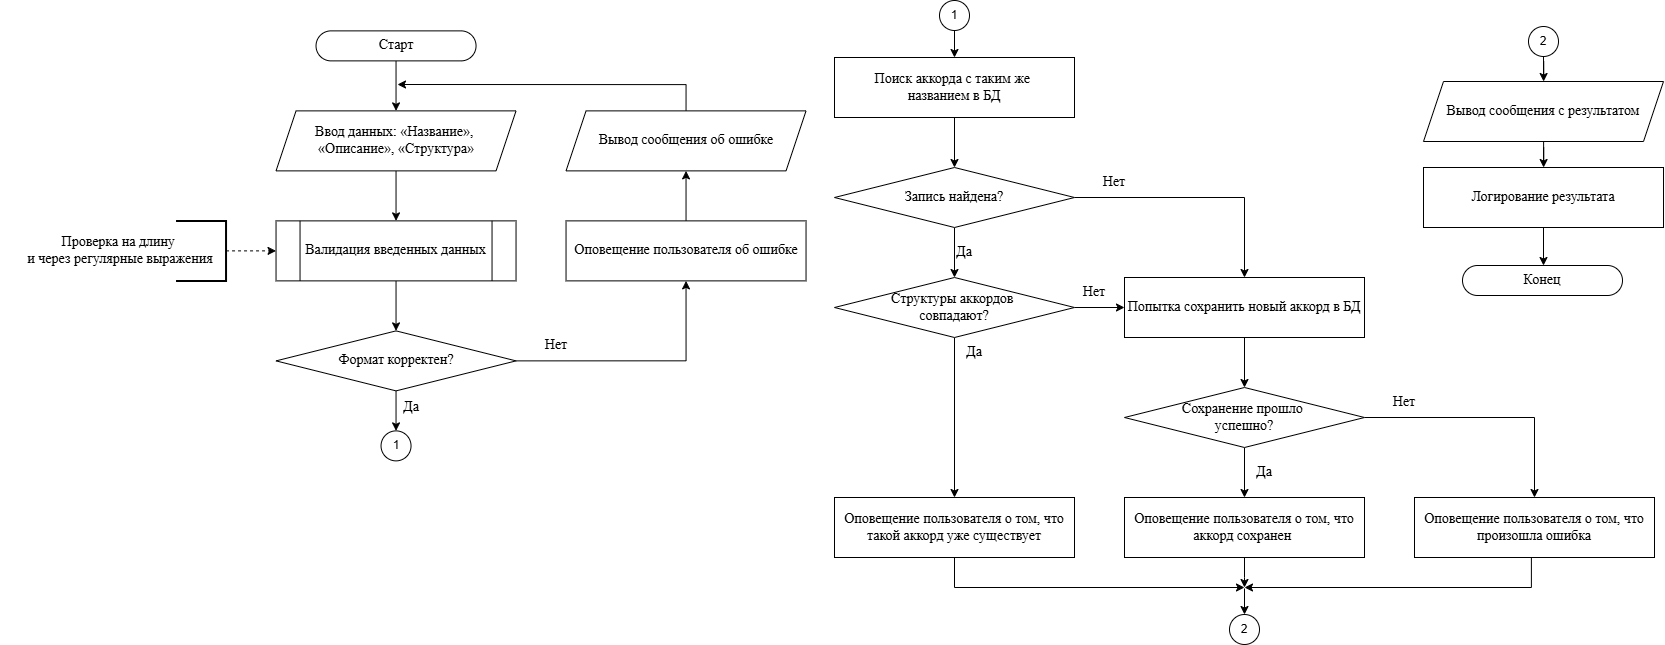

The diagram above was exported from draw.io. Its source (the exported page's mxGraphModel, read from the mxfile embedded in the PNG):
<mxGraphModel dx="4254" dy="3056" grid="1" gridSize="1" guides="1" tooltips="1" connect="1" arrows="1" fold="1" page="1" pageScale="1" pageWidth="827" pageHeight="1169" math="0" shadow="0">
  <root>
    <mxCell id="0" />
    <mxCell id="1" parent="0" />
    <mxCell id="2" edge="1" parent="1" source="3" style="edgeStyle=orthogonalEdgeStyle;rounded=0;orthogonalLoop=1;jettySize=auto;html=1;exitX=0.5;exitY=1;exitDx=0;exitDy=0;entryX=0.5;entryY=0;entryDx=0;entryDy=0;fontFamily=Times New Roman;fontSize=14;" target="5">
      <mxGeometry relative="1" as="geometry" />
    </mxCell>
    <mxCell id="3" parent="1" style="rounded=1;whiteSpace=wrap;html=1;fontFamily=Times New Roman;fontSize=14;arcSize=50;" value="&lt;font&gt;Старт&lt;/font&gt;" vertex="1">
      <mxGeometry height="30" width="160" x="-54.46150090144238" y="-24.615347055288566" as="geometry" />
    </mxCell>
    <mxCell id="4" edge="1" parent="1" source="5" style="edgeStyle=orthogonalEdgeStyle;rounded=0;orthogonalLoop=1;jettySize=auto;html=1;exitX=0.5;exitY=1;exitDx=0;exitDy=0;fontFamily=Times New Roman;fontSize=14;" target="7">
      <mxGeometry relative="1" as="geometry" />
    </mxCell>
    <mxCell id="5" parent="1" style="shape=parallelogram;perimeter=parallelogramPerimeter;whiteSpace=wrap;html=1;fixedSize=1;fontFamily=Times New Roman;fontSize=14;" value="Ввод данных: «Название»,&amp;nbsp;&lt;div&gt;«Описание», «Структура»&lt;/div&gt;" vertex="1">
      <mxGeometry height="60" width="240" x="-94.46150090144238" y="55.38465294471143" as="geometry" />
    </mxCell>
    <mxCell id="6" edge="1" parent="1" source="7" style="edgeStyle=orthogonalEdgeStyle;rounded=0;orthogonalLoop=1;jettySize=auto;html=1;exitX=0.5;exitY=1;exitDx=0;exitDy=0;fontFamily=Times New Roman;fontSize=14;" target="11">
      <mxGeometry relative="1" as="geometry" />
    </mxCell>
    <mxCell id="7" parent="1" style="shape=process;whiteSpace=wrap;html=1;backgroundOutline=1;fontFamily=Times New Roman;fontSize=14;" value="Валидация введенных данных" vertex="1">
      <mxGeometry height="60" width="240" x="-94.46150090144238" y="165.38465294471143" as="geometry" />
    </mxCell>
    <mxCell id="8" edge="1" parent="1" source="19" style="edgeStyle=orthogonalEdgeStyle;rounded=0;orthogonalLoop=1;jettySize=auto;html=1;exitX=0;exitY=0.5;exitDx=0;exitDy=0;exitPerimeter=0;endArrow=classic;endFill=1;dashed=1;fontFamily=Times New Roman;fontSize=14;" target="7">
      <mxGeometry relative="1" as="geometry" />
    </mxCell>
    <mxCell id="9" edge="1" parent="1" source="11" style="edgeStyle=orthogonalEdgeStyle;rounded=0;orthogonalLoop=1;jettySize=auto;html=1;exitX=1;exitY=0.5;exitDx=0;exitDy=0;fontFamily=Times New Roman;fontSize=14;entryX=0.5;entryY=1;entryDx=0;entryDy=0;" target="13">
      <mxGeometry relative="1" as="geometry" />
    </mxCell>
    <mxCell id="10" edge="1" parent="1" source="11" style="edgeStyle=orthogonalEdgeStyle;rounded=0;orthogonalLoop=1;jettySize=auto;html=1;exitX=0.5;exitY=1;exitDx=0;exitDy=0;fontFamily=Times New Roman;fontSize=14;" target="47">
      <mxGeometry relative="1" as="geometry">
        <mxPoint x="26" y="396" as="targetPoint" />
      </mxGeometry>
    </mxCell>
    <mxCell id="11" parent="1" style="rhombus;whiteSpace=wrap;html=1;fontFamily=Times New Roman;fontSize=14;" value="Формат корректен?" vertex="1">
      <mxGeometry height="60" width="240" x="-94.46150090144238" y="275.38465294471143" as="geometry" />
    </mxCell>
    <mxCell id="12" edge="1" parent="1" source="13" style="edgeStyle=orthogonalEdgeStyle;rounded=0;orthogonalLoop=1;jettySize=auto;html=1;exitX=0.5;exitY=0;exitDx=0;exitDy=0;" target="51">
      <mxGeometry relative="1" as="geometry" />
    </mxCell>
    <mxCell id="13" parent="1" style="rounded=0;whiteSpace=wrap;html=1;fontFamily=Times New Roman;fontSize=14;" value="Оповещение&amp;nbsp;пользователя об ошибке" vertex="1">
      <mxGeometry height="60" width="240" x="195.53849909855762" y="165.38465294471143" as="geometry" />
    </mxCell>
    <mxCell id="14" parent="1" style="text;html=1;whiteSpace=wrap;strokeColor=none;fillColor=none;align=center;verticalAlign=middle;rounded=0;fontFamily=Times New Roman;fontSize=14;" value="Нет" vertex="1">
      <mxGeometry height="30" width="60" x="155.53849909855762" y="275.38465294471143" as="geometry" />
    </mxCell>
    <mxCell id="15" edge="1" parent="1" source="16" style="edgeStyle=orthogonalEdgeStyle;rounded=0;orthogonalLoop=1;jettySize=auto;html=1;exitX=0.5;exitY=1;exitDx=0;exitDy=0;fontFamily=Times New Roman;fontSize=14;" target="23">
      <mxGeometry relative="1" as="geometry" />
    </mxCell>
    <mxCell id="16" parent="1" style="rounded=0;whiteSpace=wrap;html=1;fontFamily=Times New Roman;fontSize=14;" value="Поиск аккорда с таким же&amp;nbsp;&lt;div&gt;названием в БД&lt;/div&gt;" vertex="1">
      <mxGeometry height="60" width="240" x="463.99849909855766" y="2.004652944711438" as="geometry" />
    </mxCell>
    <mxCell id="17" parent="1" style="text;html=1;whiteSpace=wrap;strokeColor=none;fillColor=none;align=center;verticalAlign=middle;rounded=0;fontFamily=Times New Roman;fontSize=14;" value="Да" vertex="1">
      <mxGeometry height="30" width="60" x="10.538499098557622" y="337.00465294471144" as="geometry" />
    </mxCell>
    <mxCell id="18" connectable="0" parent="1" style="group;fontFamily=Times New Roman;fontSize=14;" value="" vertex="1">
      <mxGeometry height="60" width="140" x="-284.4615009014424" y="165.38465294471143" as="geometry" />
    </mxCell>
    <mxCell id="19" parent="18" style="strokeWidth=2;html=1;shape=mxgraph.flowchart.annotation_1;align=left;pointerEvents=1;shadow=0;rotation=-180;fontFamily=Times New Roman;fontSize=14;" value="" vertex="1">
      <mxGeometry height="60" width="50" x="90" as="geometry" />
    </mxCell>
    <mxCell id="20" parent="18" style="text;html=1;whiteSpace=wrap;strokeColor=none;fillColor=none;align=center;verticalAlign=middle;rounded=0;fontFamily=Times New Roman;fontSize=14;" value="&lt;span style=&quot;text-align: left; white-space: pre;&quot;&gt;&#09;&lt;/span&gt;&lt;span style=&quot;text-align: left; white-space: nowrap;&quot;&gt;Проверка на длину&amp;nbsp;&lt;/span&gt;&lt;div style=&quot;text-align: left; white-space: nowrap;&quot;&gt;&lt;span style=&quot;white-space: pre;&quot;&gt;&#09;&lt;/span&gt;и че&lt;span style=&quot;background-color: transparent; color: light-dark(rgb(0, 0, 0), rgb(255, 255, 255));&quot;&gt;рез регулярные выражения&lt;/span&gt;&lt;/div&gt;" vertex="1">
      <mxGeometry height="30" width="60" x="-10" y="15" as="geometry" />
    </mxCell>
    <mxCell id="21" edge="1" parent="1" source="23" style="edgeStyle=orthogonalEdgeStyle;rounded=0;orthogonalLoop=1;jettySize=auto;html=1;exitX=0.5;exitY=1;exitDx=0;exitDy=0;fontFamily=Times New Roman;fontSize=14;" target="26">
      <mxGeometry relative="1" as="geometry" />
    </mxCell>
    <mxCell id="22" edge="1" parent="1" source="23" style="edgeStyle=orthogonalEdgeStyle;rounded=0;orthogonalLoop=1;jettySize=auto;html=1;exitX=1;exitY=0.5;exitDx=0;exitDy=0;fontFamily=Times New Roman;fontSize=14;" target="33">
      <mxGeometry relative="1" as="geometry" />
    </mxCell>
    <mxCell id="23" parent="1" style="rhombus;whiteSpace=wrap;html=1;fontFamily=Times New Roman;fontSize=14;" value="Запись найдена?" vertex="1">
      <mxGeometry height="60" width="240" x="463.99849909855766" y="112.00465294471144" as="geometry" />
    </mxCell>
    <mxCell id="24" edge="1" parent="1" source="26" style="edgeStyle=orthogonalEdgeStyle;rounded=0;orthogonalLoop=1;jettySize=auto;html=1;exitX=0.5;exitY=1;exitDx=0;exitDy=0;fontFamily=Times New Roman;fontSize=14;" target="28">
      <mxGeometry relative="1" as="geometry" />
    </mxCell>
    <mxCell id="25" edge="1" parent="1" source="26" style="edgeStyle=orthogonalEdgeStyle;rounded=0;orthogonalLoop=1;jettySize=auto;html=1;exitX=1;exitY=0.5;exitDx=0;exitDy=0;fontFamily=Times New Roman;fontSize=14;" target="33">
      <mxGeometry relative="1" as="geometry" />
    </mxCell>
    <mxCell id="26" parent="1" style="rhombus;whiteSpace=wrap;html=1;fontFamily=Times New Roman;fontSize=14;" value="Структуры аккордов&amp;nbsp;&lt;div&gt;совпа&lt;span style=&quot;background-color: transparent; color: light-dark(rgb(0, 0, 0), rgb(255, 255, 255));&quot;&gt;дают?&lt;/span&gt;&lt;/div&gt;" vertex="1">
      <mxGeometry height="60" width="240" x="463.99849909855766" y="222.00465294471144" as="geometry" />
    </mxCell>
    <mxCell id="27" edge="1" parent="1" source="28" style="edgeStyle=orthogonalEdgeStyle;rounded=0;orthogonalLoop=1;jettySize=auto;html=1;exitX=0.5;exitY=1;exitDx=0;exitDy=0;fontFamily=Times New Roman;fontSize=14;">
      <mxGeometry relative="1" as="geometry">
        <Array as="points">
          <mxPoint x="583.9984990985577" y="532.0046529447113" />
        </Array>
        <mxPoint x="873.9984990985577" y="532.0046529447113" as="targetPoint" />
      </mxGeometry>
    </mxCell>
    <mxCell id="28" parent="1" style="rounded=0;whiteSpace=wrap;html=1;fontFamily=Times New Roman;fontSize=14;" value="Оповещение пользователя о том, что такой аккорд уже существует" vertex="1">
      <mxGeometry height="60" width="240" x="463.99849909855766" y="442.0046529447113" as="geometry" />
    </mxCell>
    <mxCell id="29" parent="1" style="rounded=1;whiteSpace=wrap;html=1;fontFamily=Times New Roman;fontSize=14;arcSize=50;" value="&lt;font&gt;Конец&lt;/font&gt;" vertex="1">
      <mxGeometry height="30" width="160" x="1091.9984990985577" y="210.00465294471132" as="geometry" />
    </mxCell>
    <mxCell id="30" parent="1" style="text;html=1;whiteSpace=wrap;strokeColor=none;fillColor=none;align=center;verticalAlign=middle;rounded=0;fontFamily=Times New Roman;fontSize=14;" value="Да" vertex="1">
      <mxGeometry height="30" width="60" x="563.9984990985577" y="182.00465294471144" as="geometry" />
    </mxCell>
    <mxCell id="31" parent="1" style="text;html=1;whiteSpace=wrap;strokeColor=none;fillColor=none;align=center;verticalAlign=middle;rounded=0;fontFamily=Times New Roman;fontSize=14;" value="Да" vertex="1">
      <mxGeometry height="30" width="60" x="573.9984990985577" y="282.00465294471144" as="geometry" />
    </mxCell>
    <mxCell id="32" edge="1" parent="1" source="33" style="edgeStyle=orthogonalEdgeStyle;rounded=0;orthogonalLoop=1;jettySize=auto;html=1;exitX=0.5;exitY=1;exitDx=0;exitDy=0;fontFamily=Times New Roman;fontSize=14;" target="36">
      <mxGeometry relative="1" as="geometry" />
    </mxCell>
    <mxCell id="33" parent="1" style="rounded=0;whiteSpace=wrap;html=1;fontFamily=Times New Roman;fontSize=14;" value="Попытка сохранить новый аккорд в БД" vertex="1">
      <mxGeometry height="60" width="240" x="753.9984990985577" y="222.00465294471144" as="geometry" />
    </mxCell>
    <mxCell id="34" edge="1" parent="1" source="36" style="edgeStyle=orthogonalEdgeStyle;rounded=0;orthogonalLoop=1;jettySize=auto;html=1;fontFamily=Times New Roman;fontSize=14;" target="38" value="">
      <mxGeometry relative="1" as="geometry" />
    </mxCell>
    <mxCell id="35" edge="1" parent="1" source="36" style="edgeStyle=orthogonalEdgeStyle;rounded=0;orthogonalLoop=1;jettySize=auto;html=1;exitX=1;exitY=0.5;exitDx=0;exitDy=0;fontFamily=Times New Roman;fontSize=14;" target="43">
      <mxGeometry relative="1" as="geometry" />
    </mxCell>
    <mxCell id="36" parent="1" style="rhombus;whiteSpace=wrap;html=1;fontFamily=Times New Roman;fontSize=14;" value="Сохранение прошло&amp;nbsp;&lt;div&gt;успешно?&lt;/div&gt;" vertex="1">
      <mxGeometry height="60" width="240" x="753.9984990985577" y="332.00465294471144" as="geometry" />
    </mxCell>
    <mxCell id="37" edge="1" parent="1" source="38" style="edgeStyle=orthogonalEdgeStyle;rounded=0;orthogonalLoop=1;jettySize=auto;html=1;exitX=0.5;exitY=1;exitDx=0;exitDy=0;fontFamily=Times New Roman;fontSize=14;">
      <mxGeometry relative="1" as="geometry">
        <Array as="points">
          <mxPoint x="873.9984990985577" y="522.0046529447113" />
          <mxPoint x="873.9984990985577" y="522.0046529447113" />
        </Array>
        <mxPoint x="873.9984990985577" y="532.0046529447113" as="targetPoint" />
      </mxGeometry>
    </mxCell>
    <mxCell id="38" parent="1" style="rounded=0;whiteSpace=wrap;html=1;fontFamily=Times New Roman;fontSize=14;" value="Оповещение пользователя о том, что аккорд сохранен&amp;nbsp;" vertex="1">
      <mxGeometry height="60" width="240" x="753.9984990985577" y="442.0046529447113" as="geometry" />
    </mxCell>
    <mxCell id="39" parent="1" style="text;html=1;whiteSpace=wrap;strokeColor=none;fillColor=none;align=center;verticalAlign=middle;rounded=0;fontFamily=Times New Roman;fontSize=14;" value="Да" vertex="1">
      <mxGeometry height="30" width="60" x="863.9984990985577" y="402.0046529447113" as="geometry" />
    </mxCell>
    <mxCell id="40" edge="1" parent="1" source="41" style="edgeStyle=orthogonalEdgeStyle;rounded=0;orthogonalLoop=1;jettySize=auto;html=1;fontFamily=Times New Roman;fontSize=14;" target="29" value="">
      <mxGeometry relative="1" as="geometry">
        <Array as="points">
          <mxPoint x="1207.9984990985577" y="239.00465294471132" />
          <mxPoint x="1207.9984990985577" y="239.00465294471132" />
        </Array>
      </mxGeometry>
    </mxCell>
    <mxCell id="41" parent="1" style="rounded=0;whiteSpace=wrap;html=1;fontFamily=Times New Roman;fontSize=14;" value="Логирование результата" vertex="1">
      <mxGeometry height="60" width="240" x="1052.9984990985577" y="112.00465294471132" as="geometry" />
    </mxCell>
    <mxCell id="42" edge="1" parent="1" source="43" style="edgeStyle=orthogonalEdgeStyle;rounded=0;orthogonalLoop=1;jettySize=auto;html=1;exitX=0.5;exitY=1;exitDx=0;exitDy=0;fontFamily=Times New Roman;fontSize=14;">
      <mxGeometry relative="1" as="geometry">
        <Array as="points">
          <mxPoint x="1160.9984990985577" y="532.0046529447113" />
        </Array>
        <mxPoint x="873.9984990985577" y="532.0046529447113" as="targetPoint" />
      </mxGeometry>
    </mxCell>
    <mxCell id="43" parent="1" style="rounded=0;whiteSpace=wrap;html=1;fontFamily=Times New Roman;fontSize=14;" value="Оповещение пользователя о том, что произошла ошибка" vertex="1">
      <mxGeometry height="60" width="240" x="1043.9984990985577" y="442.0046529447113" as="geometry" />
    </mxCell>
    <mxCell id="44" parent="1" style="text;html=1;whiteSpace=wrap;strokeColor=none;fillColor=none;align=center;verticalAlign=middle;rounded=0;fontFamily=Times New Roman;fontSize=14;" value="Нет" vertex="1">
      <mxGeometry height="30" width="60" x="713.9984990985577" y="112.00465294471144" as="geometry" />
    </mxCell>
    <mxCell id="45" parent="1" style="text;html=1;whiteSpace=wrap;strokeColor=none;fillColor=none;align=center;verticalAlign=middle;rounded=0;fontFamily=Times New Roman;fontSize=14;" value="Нет" vertex="1">
      <mxGeometry height="30" width="60" x="1003.9984990985577" y="332.00465294471144" as="geometry" />
    </mxCell>
    <mxCell id="46" parent="1" style="text;html=1;whiteSpace=wrap;strokeColor=none;fillColor=none;align=center;verticalAlign=middle;rounded=0;fontFamily=Times New Roman;fontSize=14;" value="Нет" vertex="1">
      <mxGeometry height="30" width="60" x="693.9984990985577" y="222.00465294471144" as="geometry" />
    </mxCell>
    <mxCell id="47" parent="1" style="ellipse;whiteSpace=wrap;html=1;aspect=fixed;" value="1" vertex="1">
      <mxGeometry height="30" width="30" x="10.54000000000002" y="375.38" as="geometry" />
    </mxCell>
    <mxCell id="48" edge="1" parent="1" source="49" style="edgeStyle=orthogonalEdgeStyle;rounded=0;orthogonalLoop=1;jettySize=auto;html=1;exitX=0.5;exitY=1;exitDx=0;exitDy=0;" target="16">
      <mxGeometry relative="1" as="geometry" />
    </mxCell>
    <mxCell id="49" parent="1" style="ellipse;whiteSpace=wrap;html=1;aspect=fixed;" value="1" vertex="1">
      <mxGeometry height="30" width="30" x="569" y="-55" as="geometry" />
    </mxCell>
    <mxCell id="50" edge="1" parent="1" source="51" style="edgeStyle=orthogonalEdgeStyle;rounded=0;orthogonalLoop=1;jettySize=auto;html=1;exitX=0.5;exitY=0;exitDx=0;exitDy=0;">
      <mxGeometry relative="1" as="geometry">
        <Array as="points">
          <mxPoint x="316" y="29" />
        </Array>
        <mxPoint x="27" y="29" as="targetPoint" />
      </mxGeometry>
    </mxCell>
    <mxCell id="51" parent="1" style="shape=parallelogram;perimeter=parallelogramPerimeter;whiteSpace=wrap;html=1;fixedSize=1;fontFamily=Times New Roman;fontSize=14;" value="Вывод сообщения об ошибке" vertex="1">
      <mxGeometry height="60" width="240" x="195.54" y="55.38" as="geometry" />
    </mxCell>
    <mxCell id="52" parent="1" style="ellipse;whiteSpace=wrap;html=1;aspect=fixed;" value="2" vertex="1">
      <mxGeometry height="30" width="30" x="859" y="559" as="geometry" />
    </mxCell>
    <mxCell id="53" edge="1" parent="1" style="endArrow=classic;html=1;rounded=0;" target="52" value="">
      <mxGeometry height="50" relative="1" width="50" as="geometry">
        <mxPoint x="874" y="533" as="sourcePoint" />
        <mxPoint x="959" y="551" as="targetPoint" />
      </mxGeometry>
    </mxCell>
    <mxCell id="54" edge="1" parent="1" source="55" style="edgeStyle=orthogonalEdgeStyle;rounded=0;orthogonalLoop=1;jettySize=auto;html=1;exitX=0.5;exitY=1;exitDx=0;exitDy=0;" target="57">
      <mxGeometry relative="1" as="geometry" />
    </mxCell>
    <mxCell id="55" parent="1" style="ellipse;whiteSpace=wrap;html=1;aspect=fixed;" value="2" vertex="1">
      <mxGeometry height="30" width="30" x="1158" y="-29" as="geometry" />
    </mxCell>
    <mxCell id="56" edge="1" parent="1" source="57" style="edgeStyle=orthogonalEdgeStyle;rounded=0;orthogonalLoop=1;jettySize=auto;html=1;" target="41">
      <mxGeometry relative="1" as="geometry" />
    </mxCell>
    <mxCell id="57" parent="1" style="shape=parallelogram;perimeter=parallelogramPerimeter;whiteSpace=wrap;html=1;fixedSize=1;fontFamily=Times New Roman;fontSize=14;" value="Вывод сообщения с результатом" vertex="1">
      <mxGeometry height="60" width="240" x="1053" y="26" as="geometry" />
    </mxCell>
  </root>
</mxGraphModel>